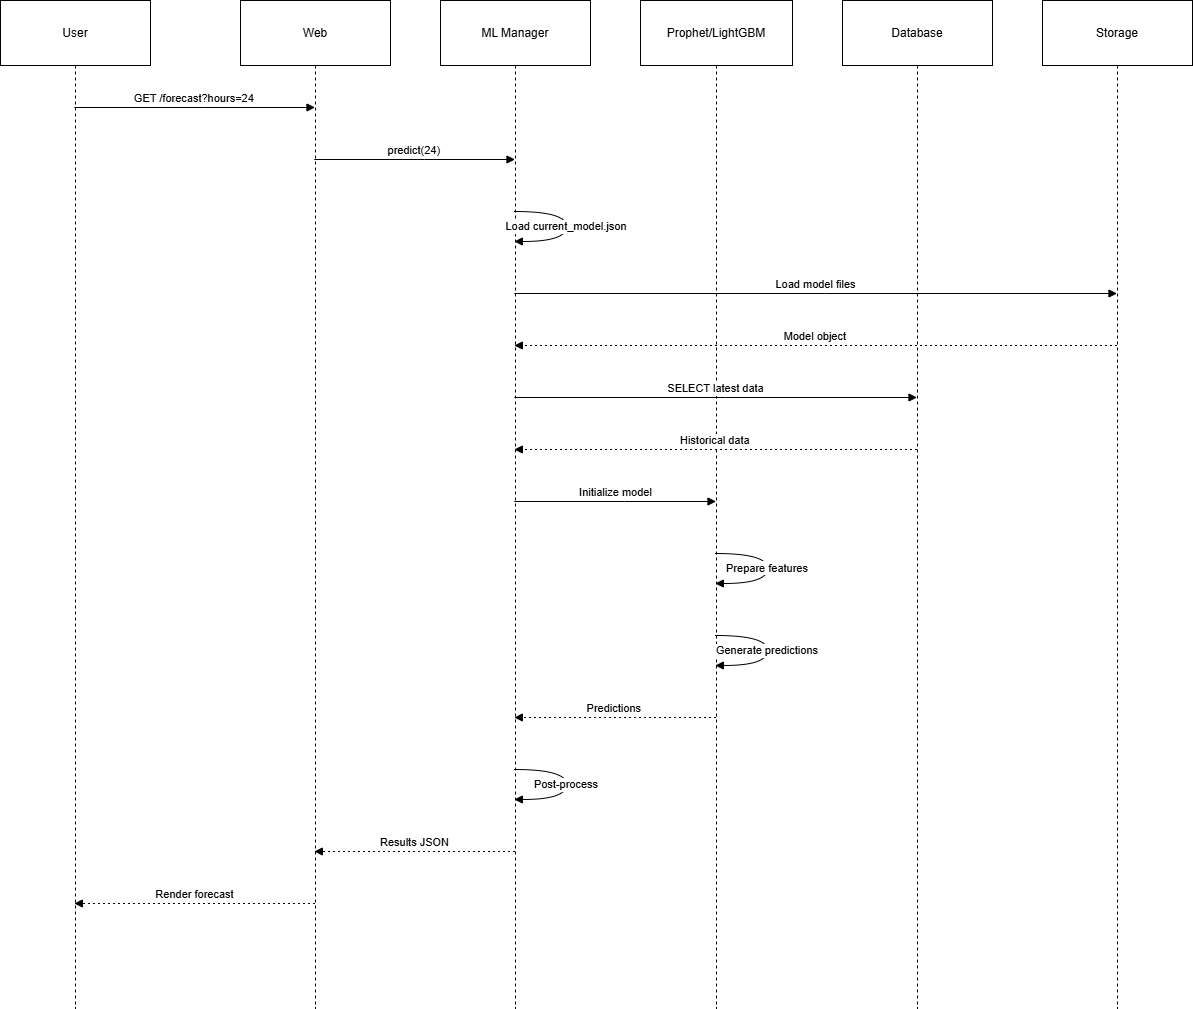

The diagram above was exported from draw.io. Its source (the exported page's mxGraphModel, read from the mxfile embedded in the PNG):
<mxGraphModel dx="1453" dy="785" grid="1" gridSize="10" guides="1" tooltips="1" connect="1" arrows="1" fold="1" page="1" pageScale="1" pageWidth="827" pageHeight="1169" math="0" shadow="0">
  <root>
    <mxCell id="0" />
    <mxCell id="1" parent="0" />
    <mxCell id="iqP8bHds4y3R3BR9wa6w-433" parent="1" style="shape=umlLifeline;perimeter=lifelinePerimeter;whiteSpace=wrap;container=1;dropTarget=0;collapsible=0;recursiveResize=0;outlineConnect=0;portConstraint=eastwest;newEdgeStyle={&quot;edgeStyle&quot;:&quot;elbowEdgeStyle&quot;,&quot;elbow&quot;:&quot;vertical&quot;,&quot;curved&quot;:0,&quot;rounded&quot;:0};size=65;" value="User" vertex="1">
      <mxGeometry height="1008" width="150" x="20" y="920" as="geometry" />
    </mxCell>
    <mxCell id="iqP8bHds4y3R3BR9wa6w-434" parent="1" style="shape=umlLifeline;perimeter=lifelinePerimeter;whiteSpace=wrap;container=1;dropTarget=0;collapsible=0;recursiveResize=0;outlineConnect=0;portConstraint=eastwest;newEdgeStyle={&quot;edgeStyle&quot;:&quot;elbowEdgeStyle&quot;,&quot;elbow&quot;:&quot;vertical&quot;,&quot;curved&quot;:0,&quot;rounded&quot;:0};size=65;" value="Web" vertex="1">
      <mxGeometry height="1008" width="150" x="260" y="920" as="geometry" />
    </mxCell>
    <mxCell id="iqP8bHds4y3R3BR9wa6w-435" parent="1" style="shape=umlLifeline;perimeter=lifelinePerimeter;whiteSpace=wrap;container=1;dropTarget=0;collapsible=0;recursiveResize=0;outlineConnect=0;portConstraint=eastwest;newEdgeStyle={&quot;edgeStyle&quot;:&quot;elbowEdgeStyle&quot;,&quot;elbow&quot;:&quot;vertical&quot;,&quot;curved&quot;:0,&quot;rounded&quot;:0};size=65;" value="ML Manager" vertex="1">
      <mxGeometry height="1008" width="150" x="460" y="920" as="geometry" />
    </mxCell>
    <mxCell id="iqP8bHds4y3R3BR9wa6w-436" parent="1" style="shape=umlLifeline;perimeter=lifelinePerimeter;whiteSpace=wrap;container=1;dropTarget=0;collapsible=0;recursiveResize=0;outlineConnect=0;portConstraint=eastwest;newEdgeStyle={&quot;edgeStyle&quot;:&quot;elbowEdgeStyle&quot;,&quot;elbow&quot;:&quot;vertical&quot;,&quot;curved&quot;:0,&quot;rounded&quot;:0};size=65;" value="Prophet/LightGBM" vertex="1">
      <mxGeometry height="1008" width="152" x="660" y="920" as="geometry" />
    </mxCell>
    <mxCell id="iqP8bHds4y3R3BR9wa6w-437" parent="1" style="shape=umlLifeline;perimeter=lifelinePerimeter;whiteSpace=wrap;container=1;dropTarget=0;collapsible=0;recursiveResize=0;outlineConnect=0;portConstraint=eastwest;newEdgeStyle={&quot;edgeStyle&quot;:&quot;elbowEdgeStyle&quot;,&quot;elbow&quot;:&quot;vertical&quot;,&quot;curved&quot;:0,&quot;rounded&quot;:0};size=65;" value="Database" vertex="1">
      <mxGeometry height="1008" width="150" x="862" y="920" as="geometry" />
    </mxCell>
    <mxCell id="iqP8bHds4y3R3BR9wa6w-438" parent="1" style="shape=umlLifeline;perimeter=lifelinePerimeter;whiteSpace=wrap;container=1;dropTarget=0;collapsible=0;recursiveResize=0;outlineConnect=0;portConstraint=eastwest;newEdgeStyle={&quot;edgeStyle&quot;:&quot;elbowEdgeStyle&quot;,&quot;elbow&quot;:&quot;vertical&quot;,&quot;curved&quot;:0,&quot;rounded&quot;:0};size=65;" value="Storage" vertex="1">
      <mxGeometry height="1008" width="150" x="1062" y="920" as="geometry" />
    </mxCell>
    <mxCell id="iqP8bHds4y3R3BR9wa6w-439" edge="1" parent="1" source="iqP8bHds4y3R3BR9wa6w-433" style="verticalAlign=bottom;edgeStyle=elbowEdgeStyle;elbow=vertical;curved=0;rounded=0;endArrow=block;" target="iqP8bHds4y3R3BR9wa6w-434" value="GET /forecast?hours=24">
      <mxGeometry relative="1" as="geometry">
        <Array as="points">
          <mxPoint x="224" y="1027" />
        </Array>
      </mxGeometry>
    </mxCell>
    <mxCell id="iqP8bHds4y3R3BR9wa6w-440" edge="1" parent="1" source="iqP8bHds4y3R3BR9wa6w-434" style="verticalAlign=bottom;edgeStyle=elbowEdgeStyle;elbow=vertical;curved=0;rounded=0;endArrow=block;" target="iqP8bHds4y3R3BR9wa6w-435" value="predict(24)">
      <mxGeometry relative="1" as="geometry">
        <Array as="points">
          <mxPoint x="444" y="1079" />
        </Array>
      </mxGeometry>
    </mxCell>
    <mxCell id="iqP8bHds4y3R3BR9wa6w-441" edge="1" parent="1" source="iqP8bHds4y3R3BR9wa6w-435" style="curved=1;endArrow=block;rounded=0;" target="iqP8bHds4y3R3BR9wa6w-435" value="Load current_model.json">
      <mxGeometry relative="1" as="geometry">
        <Array as="points">
          <mxPoint x="586" y="1131" />
          <mxPoint x="586" y="1161" />
        </Array>
      </mxGeometry>
    </mxCell>
    <mxCell id="iqP8bHds4y3R3BR9wa6w-442" edge="1" parent="1" source="iqP8bHds4y3R3BR9wa6w-435" style="verticalAlign=bottom;edgeStyle=elbowEdgeStyle;elbow=vertical;curved=0;rounded=0;endArrow=block;" target="iqP8bHds4y3R3BR9wa6w-438" value="Load model files">
      <mxGeometry relative="1" as="geometry">
        <Array as="points">
          <mxPoint x="845" y="1213" />
        </Array>
      </mxGeometry>
    </mxCell>
    <mxCell id="iqP8bHds4y3R3BR9wa6w-443" edge="1" parent="1" source="iqP8bHds4y3R3BR9wa6w-438" style="verticalAlign=bottom;edgeStyle=elbowEdgeStyle;elbow=vertical;curved=0;rounded=0;dashed=1;dashPattern=2 3;endArrow=block;" target="iqP8bHds4y3R3BR9wa6w-435" value="Model object">
      <mxGeometry relative="1" as="geometry">
        <Array as="points">
          <mxPoint x="848" y="1265" />
        </Array>
      </mxGeometry>
    </mxCell>
    <mxCell id="iqP8bHds4y3R3BR9wa6w-444" edge="1" parent="1" source="iqP8bHds4y3R3BR9wa6w-435" style="verticalAlign=bottom;edgeStyle=elbowEdgeStyle;elbow=vertical;curved=0;rounded=0;endArrow=block;" target="iqP8bHds4y3R3BR9wa6w-437" value="SELECT latest data">
      <mxGeometry relative="1" as="geometry">
        <Array as="points">
          <mxPoint x="745" y="1317" />
        </Array>
      </mxGeometry>
    </mxCell>
    <mxCell id="iqP8bHds4y3R3BR9wa6w-445" edge="1" parent="1" source="iqP8bHds4y3R3BR9wa6w-437" style="verticalAlign=bottom;edgeStyle=elbowEdgeStyle;elbow=vertical;curved=0;rounded=0;dashed=1;dashPattern=2 3;endArrow=block;" target="iqP8bHds4y3R3BR9wa6w-435" value="Historical data">
      <mxGeometry relative="1" as="geometry">
        <Array as="points">
          <mxPoint x="748" y="1369" />
        </Array>
      </mxGeometry>
    </mxCell>
    <mxCell id="iqP8bHds4y3R3BR9wa6w-446" edge="1" parent="1" source="iqP8bHds4y3R3BR9wa6w-435" style="verticalAlign=bottom;edgeStyle=elbowEdgeStyle;elbow=vertical;curved=0;rounded=0;endArrow=block;" target="iqP8bHds4y3R3BR9wa6w-436" value="Initialize model">
      <mxGeometry relative="1" as="geometry">
        <Array as="points">
          <mxPoint x="644" y="1421" />
        </Array>
      </mxGeometry>
    </mxCell>
    <mxCell id="iqP8bHds4y3R3BR9wa6w-447" edge="1" parent="1" source="iqP8bHds4y3R3BR9wa6w-436" style="curved=1;endArrow=block;rounded=0;" target="iqP8bHds4y3R3BR9wa6w-436" value="Prepare features">
      <mxGeometry relative="1" as="geometry">
        <Array as="points">
          <mxPoint x="787" y="1473" />
          <mxPoint x="787" y="1503" />
        </Array>
      </mxGeometry>
    </mxCell>
    <mxCell id="iqP8bHds4y3R3BR9wa6w-448" edge="1" parent="1" source="iqP8bHds4y3R3BR9wa6w-436" style="curved=1;endArrow=block;rounded=0;" target="iqP8bHds4y3R3BR9wa6w-436" value="Generate predictions">
      <mxGeometry relative="1" as="geometry">
        <Array as="points">
          <mxPoint x="787" y="1555" />
          <mxPoint x="787" y="1585" />
        </Array>
      </mxGeometry>
    </mxCell>
    <mxCell id="iqP8bHds4y3R3BR9wa6w-449" edge="1" parent="1" source="iqP8bHds4y3R3BR9wa6w-436" style="verticalAlign=bottom;edgeStyle=elbowEdgeStyle;elbow=vertical;curved=0;rounded=0;dashed=1;dashPattern=2 3;endArrow=block;" target="iqP8bHds4y3R3BR9wa6w-435" value="Predictions">
      <mxGeometry relative="1" as="geometry">
        <Array as="points">
          <mxPoint x="647" y="1637" />
        </Array>
      </mxGeometry>
    </mxCell>
    <mxCell id="iqP8bHds4y3R3BR9wa6w-450" edge="1" parent="1" source="iqP8bHds4y3R3BR9wa6w-435" style="curved=1;endArrow=block;rounded=0;" target="iqP8bHds4y3R3BR9wa6w-435" value="Post-process">
      <mxGeometry relative="1" as="geometry">
        <Array as="points">
          <mxPoint x="586" y="1689" />
          <mxPoint x="586" y="1719" />
        </Array>
      </mxGeometry>
    </mxCell>
    <mxCell id="iqP8bHds4y3R3BR9wa6w-451" edge="1" parent="1" source="iqP8bHds4y3R3BR9wa6w-435" style="verticalAlign=bottom;edgeStyle=elbowEdgeStyle;elbow=vertical;curved=0;rounded=0;dashed=1;dashPattern=2 3;endArrow=block;" target="iqP8bHds4y3R3BR9wa6w-434" value="Results JSON">
      <mxGeometry relative="1" as="geometry">
        <Array as="points">
          <mxPoint x="447" y="1771" />
        </Array>
      </mxGeometry>
    </mxCell>
    <mxCell id="iqP8bHds4y3R3BR9wa6w-452" edge="1" parent="1" source="iqP8bHds4y3R3BR9wa6w-434" style="verticalAlign=bottom;edgeStyle=elbowEdgeStyle;elbow=vertical;curved=0;rounded=0;dashed=1;dashPattern=2 3;endArrow=block;" target="iqP8bHds4y3R3BR9wa6w-433" value="Render forecast">
      <mxGeometry relative="1" as="geometry">
        <Array as="points">
          <mxPoint x="227" y="1823" />
        </Array>
      </mxGeometry>
    </mxCell>
  </root>
</mxGraphModel>